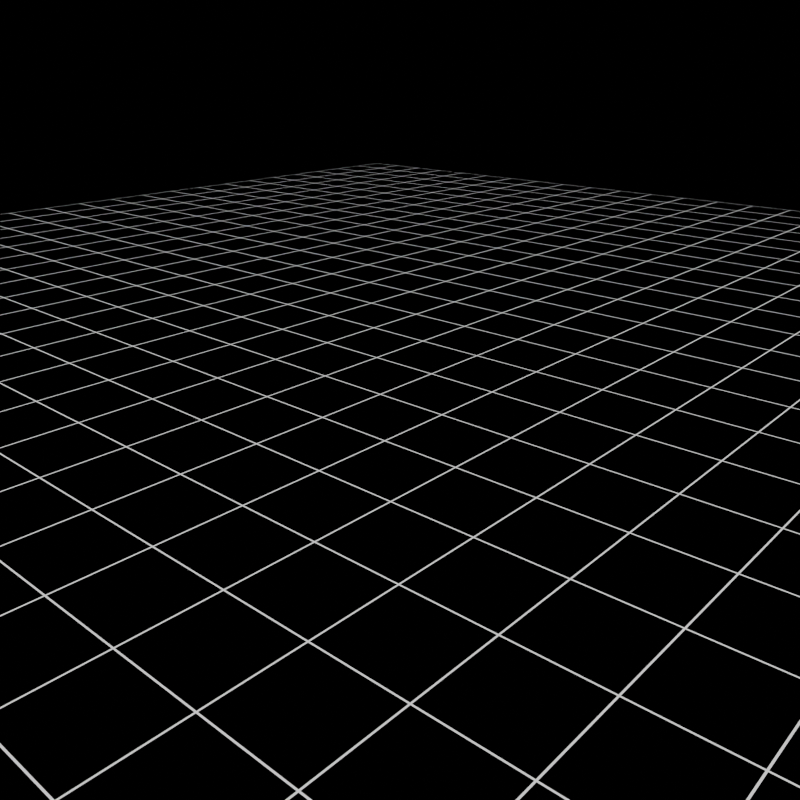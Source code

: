 # Source: base.blend  (saved by Blender 2.91.10; exported with 4.5.12 LTS)
import bpy
from mathutils import Matrix  # noqa: F401  (used for matrix-valued properties, if any)

bpy.ops.wm.read_factory_settings(use_empty=True)
scene = bpy.context.scene
scene.name = 'Scene'

# ---- materials (node trees are filled in below, after node groups)
mat_dirt = bpy.data.materials.new('dirt')
mat_dirt.surface_render_method = 'BLENDED'
mat_dirt.blend_method = 'BLEND'
mat_dirt.use_transparent_shadow = False
mat_dirt.diffuse_color = (1.0, 1.0, 1.0, 1.0)

# ---- material node trees
mat_dirt.use_nodes = True; mat_dirt.node_tree.nodes.clear()
_N = mat_dirt.node_tree.nodes; _L = mat_dirt.node_tree.links
n0 = _N.new('ShaderNodeBsdfDiffuse'); n0.name = 'Diffuse BSDF'; n0.location = (-536, 232)
n1 = _N.new('ShaderNodeShaderToRGB'); n1.name = 'Shader to RGB'; n1.location = (-219, 243)
n2 = _N.new('ShaderNodeBsdfPrincipled'); n2.name = 'Principled BSDF'; n2.location = (403, 456)
n2.distribution = 'GGX'
n2.subsurface_method = 'BURLEY'
n2.inputs[0].default_value = (1.0, 1.0, 1.0, 1.0)
n2.inputs[3].default_value = 1.45
n2.inputs[27].default_value = (0.0, 0.0, 0.0, 1.0)
n2.inputs[28].default_value = 1.0
n3 = _N.new('ShaderNodeOutputMaterial'); n3.name = 'Material Output'; n3.location = (769, 323)
n4 = _N.new('ShaderNodeValToRGB'); n4.name = 'ColorRamp'; n4.location = (58, 300)
while len(n4.color_ramp.elements) > 1: n4.color_ramp.elements.remove(n4.color_ramp.elements[-1])
n4.color_ramp.elements[0].position = 0.0; n4.color_ramp.elements[0].color = (1.0, 1.0, 1.0, 1.0)
_e = n4.color_ramp.elements.new(0.2432); _e.color = (0.0, 0.0, 0.0, 1.0)
_L.new(n0.outputs[0], n1.inputs[0])
_L.new(n1.outputs[0], n4.inputs[0])
_L.new(n2.outputs[0], n3.inputs[0])
_L.new(n4.outputs[0], n2.inputs[4])
n3.is_active_output = True

# ---- world
world_dynamic_1_001 = bpy.data.worlds.new('Dynamic_1.001'); scene.world = world_dynamic_1_001
world_dynamic_1_001.use_nodes = True; world_dynamic_1_001.node_tree.nodes.clear()
_N = world_dynamic_1_001.node_tree.nodes; _L = world_dynamic_1_001.node_tree.links
n0 = _N.new('ShaderNodeBackground'); n0.name = 'Scene_Brightness'; n0.location = (6295, 481)
n0.inputs[0].default_value = (0.0, 0.0, 0.0, 1.0)
n1 = _N.new('ShaderNodeOutputWorld'); n1.name = 'World Output'; n1.location = (6754, 481)
_L.new(n0.outputs[0], n1.inputs[0])
n1.is_active_output = True
world_dynamic_1_001.use_sun_shadow = False
world_dynamic_1_001.sun_shadow_jitter_overblur = 0.0
world_dynamic_1_001.cycles.sample_map_resolution = 2048

# ---- cameras
cam_camera_001 = bpy.data.cameras.new('Camera.001')
cam_camera_001.lens = 68.0
cam_camera_001.sensor_width = 86.0
cam_camera_001.shift_x = -0.01
cam_camera = bpy.data.cameras.new('Camera')
cam_camera.lens = 40.0

# ---- lights
light_sun = bpy.data.lights.new('Sun', 'SUN')
light_sun.transmission_factor = 0.0
light_sun.energy = 3.0
light_sun.shadow_soft_size = 0.125
light_sun.shadow_cascade_exponent = 0.7823

# ---- meshes
me_plane_001 = bpy.data.meshes.new('Plane.001')
me_plane_001.from_pydata([(0.0, 0.0, 0.0), (0.0, -0.25, 0.0), (0.25, 0.0, 0.0), (0.0, 0.25, 0.0), (0.25, 0.25, 0.0), (0.25, -0.25, 0.0)], [], [(0, 2, 4, 3), (1, 5, 2, 0)])
_uv = me_plane_001.uv_layers.new(name='UVMap')
_uv.uv.foreach_set('vector', [0.5, 0.5, 0.625, 0.5, 0.625, 0.625, 0.5, 0.625, 0.5, 0.375, 0.625, 0.375, 0.625, 0.5, 0.5, 0.5])
me_plane_001.materials.append(mat_dirt)
me_plane_001.use_remesh_fix_poles = True
me_plane_001.use_remesh_preserve_attributes = False
me_plane_001.use_mirror_vertex_groups = False
me_plane_001.update()
me_plane_003 = bpy.data.meshes.new('Plane.003')
me_plane_003.from_pydata([(-1.0, -1.0, 0.0), (1.0, -1.0, 0.0), (-1.0, 1.0, 0.0), (1.0, 1.0, 0.0), (-1.0, 0.0, 0.0), (0.0, -1.0, 0.0), (1.0, 0.0, 0.0), (0.0, 1.0, 0.0), (0.0, 0.0, 0.0)], [], [(8, 6, 3, 7), (4, 8, 7, 2), (0, 5, 8, 4), (5, 1, 6, 8)])
_uv = me_plane_003.uv_layers.new(name='UVMap')
_uv.uv.foreach_set('vector', [0.5, 0.5, 1.0, 0.5, 1.0, 1.0, 0.5, 1.0, 0.0, 0.5, 0.5, 0.5, 0.5, 1.0, 0.0, 1.0, 0.0, 0.0, 0.5, 0.0, 0.5, 0.5, 0.0, 0.5, 0.5, 0.0, 1.0, 0.0, 1.0, 0.5, 0.5, 0.5])
me_plane_003.use_remesh_fix_poles = True
me_plane_003.use_remesh_preserve_attributes = False
me_plane_003.use_mirror_vertex_groups = False
me_plane_003.update()

# ---- objects
ob_cam = bpy.data.objects.new('cam', cam_camera_001)
ob_sun = bpy.data.objects.new('Sun', light_sun)
ob_shadowcatching_background = bpy.data.objects.new('shadowcatching background', me_plane_001)
ob_wiremesh_floor = bpy.data.objects.new('wiremesh floor', me_plane_003)
ob_camera = bpy.data.objects.new('Camera', cam_camera)

# ---- transforms, parenting, visibility, modifiers, constraints
ob_cam.location = (0.0, 0.0, 165.0)
ob_cam.lineart.crease_threshold = 0.0
ob_sun.location = (5.0, -15.0, 86.58)
ob_sun.rotation_euler = (0.1324, -0.09918, -0.3566)
ob_sun.lineart.crease_threshold = 0.0
ob_shadowcatching_background.location = (-50.0, 0.0, 0.0)
ob_shadowcatching_background.scale = (400.0, 200.0, 1.0)
ob_shadowcatching_background.lineart.crease_threshold = 0.0
_m = ob_shadowcatching_background.modifiers.new('Subdivision', 'SUBSURF')
_m.uv_smooth = 'PRESERVE_CORNERS'
_m.subdivision_type = 'SIMPLE'
_m.levels = 4
_m.render_levels = 4
ob_wiremesh_floor.location = (0.0, 0.0, 0.0)
ob_wiremesh_floor.scale = (50.0, 50.0, 1.0)
ob_wiremesh_floor.lineart.crease_threshold = 0.0
_m = ob_wiremesh_floor.modifiers.new('Subdivision', 'SUBSURF')
_m.uv_smooth = 'PRESERVE_CORNERS'
_m.subdivision_type = 'SIMPLE'
_m.levels = 4
_m.render_levels = 4
_m = ob_wiremesh_floor.modifiers.new('Wireframe', 'WIREFRAME')
_m.thickness = 0.001
ob_camera.location = (22.24, -26.84, 12.77)
ob_camera.rotation_euler = (1.19, -2.643e-07, 0.7295)
ob_camera.scale = (1.0, 1.0, 1.0)
ob_camera.lineart.crease_threshold = 0.0

# ---- collection membership
scene.collection.objects.link(ob_cam)
scene.collection.objects.link(ob_sun)
scene.collection.objects.link(ob_shadowcatching_background)
scene.collection.objects.link(ob_wiremesh_floor)
scene.collection.objects.link(ob_camera)

# ---- scene / render settings (as saved in the file)
scene.camera = ob_camera
scene.frame_start = 0; scene.frame_end = 900; scene.frame_set(810)
scene.render.engine = 'BLENDER_EEVEE_NEXT'
scene.render.resolution_x = 1080
scene.render.film_transparent = True
scene.cycles.use_denoising = False
scene.cycles.samples = 128
scene.cycles.sampling_pattern = 'TABULATED_SOBOL'
scene.cycles.use_adaptive_sampling = False
scene.cycles.use_light_tree = False
scene.eevee.light_threshold = 0.1
scene.view_settings.view_transform = 'Filmic'
bpy.context.view_layer.update()
